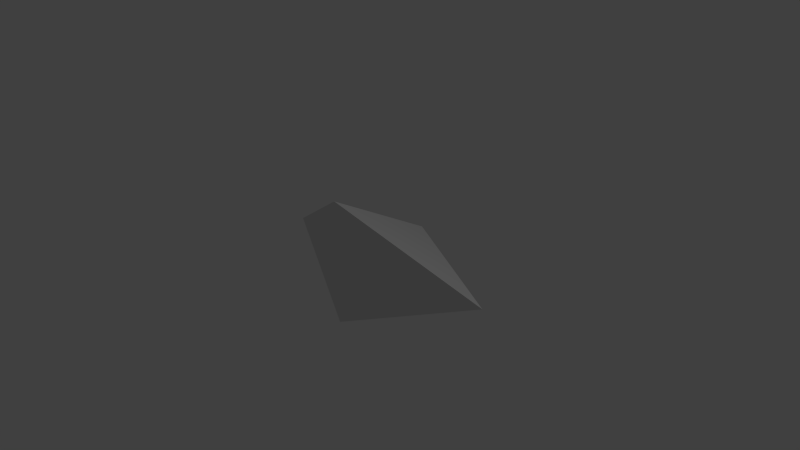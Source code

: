 # Source: projectile.blend  (saved by Blender 2.64.0; exported with 4.5.12 LTS)
import bpy
from mathutils import Matrix  # noqa: F401  (used for matrix-valued properties, if any)

bpy.ops.wm.read_factory_settings(use_empty=True)
scene = bpy.context.scene
scene.name = 'Scene'

# ---- collections
col_collection_1 = bpy.data.collections.new('Collection 1'); scene.collection.children.link(col_collection_1)

# ---- world
world_world = bpy.data.worlds.new('World'); scene.world = world_world
world_world.color = (0.05088, 0.05088, 0.05088)
world_world.use_sun_shadow = False
world_world.sun_shadow_jitter_overblur = 0.0
world_world.cycles.sampling_method = 'MANUAL'
world_world.cycles.sample_map_resolution = 256

# ---- cameras
cam_camera = bpy.data.cameras.new('Camera')
cam_camera.clip_end = 100.0
cam_camera.lens = 35.0
cam_camera.sensor_width = 32.0
cam_camera.sensor_height = 18.0
cam_camera.ortho_scale = 7.314
cam_camera.dof.focus_distance = 0.0
cam_camera.dof.aperture_fstop = 128.0

# ---- lights
light_lamp = bpy.data.lights.new('Lamp', 'POINT')
light_lamp.transmission_factor = 0.0
light_lamp.cutoff_distance = 30.0
light_lamp.energy = 100.0
light_lamp.shadow_buffer_clip_start = 1.001
light_lamp.shadow_soft_size = 1.0
light_lamp.shadow_maximum_resolution = 0.006
light_lamp.use_absolute_resolution = True
light_lamp.cycles.use_multiple_importance_sampling = False

# ---- meshes
me_cone = bpy.data.meshes.new('Cone')
me_cone.from_pydata([(-0.2227, 0.07372, -0.5807), (1.777, -0.9263, -0.5807), (-0.2227, -1.426, -1.447), (-0.2227, -1.426, 0.2854), (-1.574, -0.9263, -0.5807)], [], [(3, 1, 0), (0, 1, 2), (2, 1, 3), (3, 0, 4), (2, 3, 4), (0, 2, 4)])
_uv = me_cone.uv_layers.new(name='UVMap')
_uv.uv.foreach_set('vector', [0.001028, 8.638e-05, 0.9997, 0.0003005, 0.9998, 0.9992, 0.001028, 8.638e-05, 0.9997, 0.0003005, 0.9998, 0.9992, 0.9998, 0.9992, 0.9997, 0.0003005, 0.001028, 8.638e-05, 0.9998, 0.9992, 0.001028, 8.638e-05, 0.9997, 0.0003005, 0.9998, 0.9992, 0.001028, 8.638e-05, 0.9997, 0.0003005, 0.9998, 0.9992, 0.001028, 8.638e-05, 0.9997, 0.0003005])
me_cone.use_remesh_preserve_volume = False
me_cone.use_remesh_preserve_attributes = False
me_cone.use_mirror_vertex_groups = False
me_cone.update()

# ---- objects
ob_cone = bpy.data.objects.new('Cone', me_cone)
ob_lamp = bpy.data.objects.new('Lamp', light_lamp)
ob_camera = bpy.data.objects.new('Camera', cam_camera)

# ---- transforms, parenting, visibility, modifiers, constraints
ob_cone.location = (0.09301, 0.9263, 0.5807)
ob_cone.lineart.crease_threshold = 0.0
ob_lamp.location = (4.076, 1.005, 5.904)
ob_lamp.rotation_euler = (0.6503, 0.05522, 1.866)
ob_lamp.lock_rotations_4d = False
ob_lamp.empty_display_type = 'ARROWS'
ob_lamp.color = (0.0, 0.0, 0.0, 0.0)
ob_lamp.lineart.crease_threshold = 0.0
ob_camera.location = (7.481, -6.508, 5.344)
ob_camera.rotation_euler = (1.109, 0.01082, 0.8149)
ob_camera.lock_rotations_4d = False
ob_camera.empty_display_type = 'ARROWS'
ob_camera.color = (0.0, 0.0, 0.0, 0.0)
ob_camera.display_type = 'WIRE'
ob_camera.lineart.crease_threshold = 0.0

# ---- collection membership
col_collection_1.objects.link(ob_cone)
col_collection_1.objects.link(ob_lamp)
col_collection_1.objects.link(ob_camera)

# ---- scene / render settings (as saved in the file)
scene.camera = ob_camera
scene.frame_start = 1; scene.frame_end = 250; scene.frame_set(39)
scene.render.engine = 'BLENDER_EEVEE_NEXT'
scene.render.image_settings.color_mode = 'RGB'
scene.render.image_settings.compression = 90
scene.render.resolution_percentage = 50
scene.render.dither_intensity = 0.0
scene.render.bake_margin = 2
scene.render.bake_bias = 0.0
scene.cycles.use_denoising = False
scene.cycles.samples = 10
scene.cycles.sampling_pattern = 'TABULATED_SOBOL'
scene.cycles.light_sampling_threshold = 0.0
scene.cycles.use_adaptive_sampling = False
scene.cycles.use_light_tree = False
scene.cycles.blur_glossy = 0.0
scene.cycles.volume_bounces = 1
scene.cycles.pixel_filter_type = 'GAUSSIAN'
scene.cycles.sample_clamp_indirect = 0.0
scene.view_settings.view_transform = 'Standard'
bpy.context.view_layer.update()
